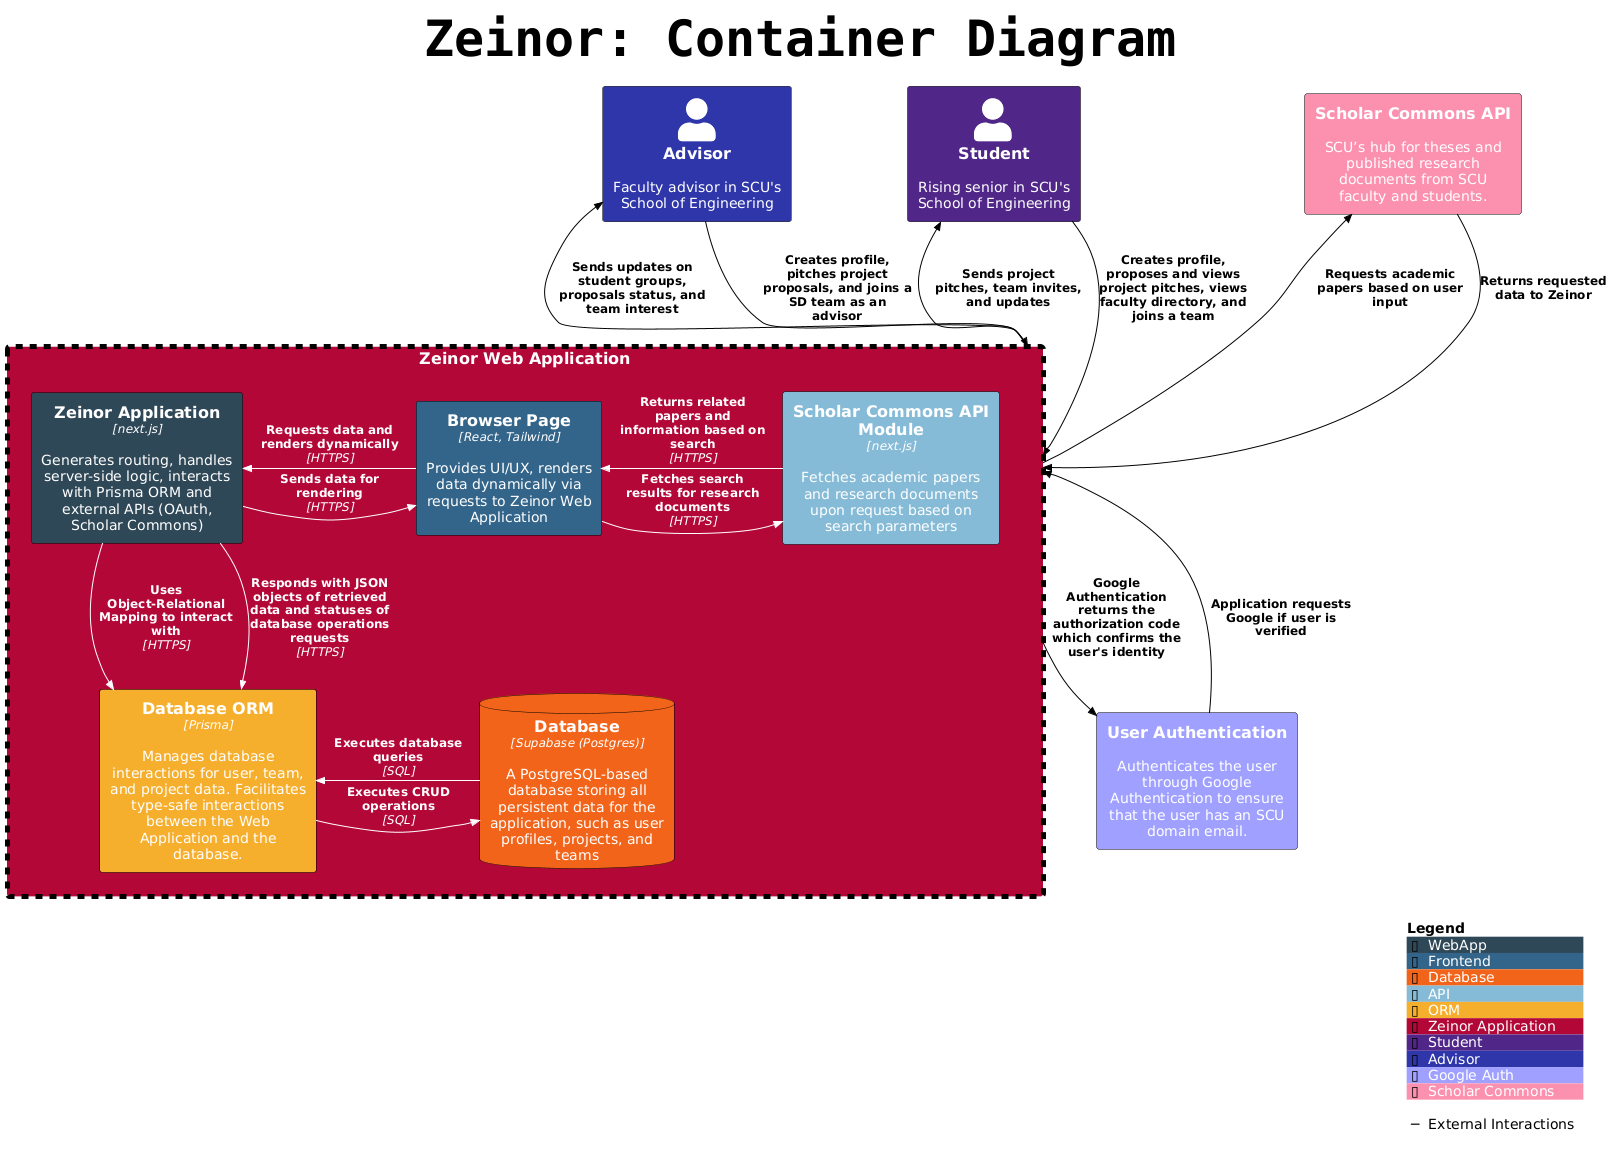

The diagram above was rendered by PlantUML. Its source (embedded in the PNG):
@startuml
!include https://raw.githubusercontent.com/plantuml-stdlib/C4-PlantUML/master/C4_Context.puml
!include https://raw.githubusercontent.com/plantuml-stdlib/C4-PlantUML/master/C4_Container.puml
skinparam titleFontSize 50
skinparam titleFontName Courier

title Zeinor: Container Diagram

AddContainerTag("WebApp", $bgColor="#2F4858", $fontColor="white", $borderColor="black")
AddContainerTag("Frontend", $bgColor="#33658A", $fontColor="white", $borderColor="black")
AddContainerTag("Database", $bgColor="#F26419", $fontColor="white", $borderColor="black")
AddContainerTag("API", $bgColor="#86BBD8", $fontColor="white", $borderColor="black")
AddContainerTag("ORM", $bgColor="#F6AE2D", $fontColor="white", $borderColor="black")

AddBoundaryTag("Boundary", $bgColor="#B30738", $fontColor="white", $borderColor="black", $borderStyle="dashed", $borderThickness=5, $legendText="Zeinor Application")

AddElementTag("Student", $bgColor="#502688", $fontColor="white", $borderColor="black")
AddElementTag("Advisor", $bgColor="#2e36aa", $fontColor="white", $borderColor="black")
AddElementTag("Google Auth", $bgColor="#9fa0ff", $fontColor="white", $borderColor="black")
AddElementTag("Scholar Commons", $bgColor="#fc90af", $fontColor="white", $borderColor="black")

AddRelTag("inside", $lineColor="white", $textColor="white")
AddRelTag("external", $lineColor="black", $textColor="black", $legendText="External Interactions")

Person(student, "Student", "Rising senior in SCU's School of Engineering", $tags="Student")
Person(advisor, "Advisor", "Faculty advisor in SCU's School of Engineering", $tags="Advisor")
System_Ext(auth, "User Authentication", "Authenticates the user through Google Authentication to ensure that the user has an SCU domain email.", $tags="Google Auth")
System_Ext(api_ext, "Scholar Commons API", "SCU’s hub for theses and published research documents from SCU faculty and students.", $tags="Scholar Commons")

Boundary(zwa, "Zeinor Web Application", $tags="Boundary") {
    Container(web_app, "Zeinor Application", "next.js", "Generates routing, handles server-side logic, interacts with Prisma ORM and external APIs (OAuth, Scholar Commons)", $tags="WebApp")
    Container(frontend, "Browser Page", "React, Tailwind", "Provides UI/UX, renders data dynamically via requests to Zeinor Web Application", $tags="Frontend")
    Container(api, "Scholar Commons API Module", "next.js", "Fetches academic papers and research documents upon request based on search parameters", $tags="API")
    Container(orm, "Database ORM", "Prisma", "Manages database interactions for user, team, and project data. Facilitates type-safe interactions between the Web Application and the database.", $tags="ORM")
    ContainerDb(database, "Database", "Supabase (Postgres)", "A PostgreSQL-based database storing all persistent data for the application, such as user profiles, projects, and teams", $tags="Database")
}

Rel_L(frontend, web_app, "Requests data and renders dynamically", "HTTPS", $tags="inside")
Rel_L(web_app, frontend, "Sends data for rendering", "HTTPS", $tags="inside")
Rel_L(frontend, api, "Fetches search results for research documents", "HTTPS", $tags="inside")
Rel_L(api, frontend, "Returns related papers and information based on search", "HTTPS", $tags="inside")
Rel_D(web_app, orm, "Uses Object-Relational Mapping to interact with", "HTTPS", $tags="inside")
Rel_L(orm, database, "Executes CRUD operations", "SQL", $tags="inside")
Rel_L(database, orm, "Executes database queries", "SQL", $tags="inside")
Rel_D(web_app, orm, "Responds with JSON objects of retrieved data and statuses of database operations requests", "HTTPS", $tags="inside")

Rel_U(student, zwa, "Creates profile, proposes and views project pitches, views faculty directory, and joins a team", $tags="external")
Rel_U(zwa, student, "Sends project pitches, team invites, and updates", $tags="external")
Rel_U(advisor, zwa, "Creates profile, pitches project proposals, and joins a SD team as an advisor", $tags="external")
Rel_U(zwa, advisor, "Sends updates on student groups, proposals status, and team interest", $tags="external")
Rel_D(auth, zwa, "Application requests Google if user is verified", $tags="external")
Rel(zwa, auth, "Google Authentication returns the authorization code which confirms the user's identity", $tags="external")
Rel_R(zwa, api_ext, "Requests academic papers based on user input", $tags="external")
Rel(api_ext, zwa, "Returns requested data to Zeinor", $tags="external")

SHOW_LEGEND()
@enduml